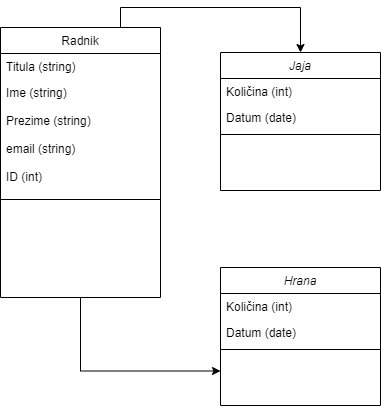

The diagram above was exported from draw.io. Its source (the exported page's mxGraphModel, read from the mxfile embedded in the PNG):
<mxGraphModel dx="782" dy="771" grid="1" gridSize="10" guides="1" tooltips="1" connect="1" arrows="1" fold="1" page="1" pageScale="1" pageWidth="827" pageHeight="1169" math="0" shadow="0">
  <root>
    <mxCell id="WIyWlLk6GJQsqaUBKTNV-0" />
    <mxCell id="WIyWlLk6GJQsqaUBKTNV-1" parent="WIyWlLk6GJQsqaUBKTNV-0" />
    <mxCell id="EtCUCjyo0q50khmxjrj--14" style="edgeStyle=orthogonalEdgeStyle;rounded=0;orthogonalLoop=1;jettySize=auto;html=1;exitX=0.5;exitY=1;exitDx=0;exitDy=0;entryX=0;entryY=0.75;entryDx=0;entryDy=0;" parent="WIyWlLk6GJQsqaUBKTNV-1" source="zkfFHV4jXpPFQw0GAbJ--6" target="EtCUCjyo0q50khmxjrj--10" edge="1">
      <mxGeometry relative="1" as="geometry" />
    </mxCell>
    <mxCell id="EtCUCjyo0q50khmxjrj--15" style="edgeStyle=orthogonalEdgeStyle;rounded=0;orthogonalLoop=1;jettySize=auto;html=1;exitX=0.75;exitY=0;exitDx=0;exitDy=0;entryX=0.5;entryY=0;entryDx=0;entryDy=0;" parent="WIyWlLk6GJQsqaUBKTNV-1" source="zkfFHV4jXpPFQw0GAbJ--6" target="EtCUCjyo0q50khmxjrj--3" edge="1">
      <mxGeometry relative="1" as="geometry" />
    </mxCell>
    <mxCell id="zkfFHV4jXpPFQw0GAbJ--6" value="Radnik" style="swimlane;fontStyle=0;align=center;verticalAlign=top;childLayout=stackLayout;horizontal=1;startSize=26;horizontalStack=0;resizeParent=1;resizeLast=0;collapsible=1;marginBottom=0;rounded=0;shadow=0;strokeWidth=1;" parent="WIyWlLk6GJQsqaUBKTNV-1" vertex="1">
      <mxGeometry x="140" y="560" width="160" height="270" as="geometry">
        <mxRectangle x="130" y="380" width="160" height="26" as="alternateBounds" />
      </mxGeometry>
    </mxCell>
    <mxCell id="zkfFHV4jXpPFQw0GAbJ--7" value="Titula (string)" style="text;align=left;verticalAlign=top;spacingLeft=4;spacingRight=4;overflow=hidden;rotatable=0;points=[[0,0.5],[1,0.5]];portConstraint=eastwest;" parent="zkfFHV4jXpPFQw0GAbJ--6" vertex="1">
      <mxGeometry y="26" width="160" height="26" as="geometry" />
    </mxCell>
    <mxCell id="zkfFHV4jXpPFQw0GAbJ--8" value="Ime (string)" style="text;align=left;verticalAlign=top;spacingLeft=4;spacingRight=4;overflow=hidden;rotatable=0;points=[[0,0.5],[1,0.5]];portConstraint=eastwest;rounded=0;shadow=0;html=0;" parent="zkfFHV4jXpPFQw0GAbJ--6" vertex="1">
      <mxGeometry y="52" width="160" height="28" as="geometry" />
    </mxCell>
    <mxCell id="EtCUCjyo0q50khmxjrj--0" value="Prezime (string)" style="text;align=left;verticalAlign=top;spacingLeft=4;spacingRight=4;overflow=hidden;rotatable=0;points=[[0,0.5],[1,0.5]];portConstraint=eastwest;rounded=0;shadow=0;html=0;" parent="zkfFHV4jXpPFQw0GAbJ--6" vertex="1">
      <mxGeometry y="80" width="160" height="28" as="geometry" />
    </mxCell>
    <mxCell id="EtCUCjyo0q50khmxjrj--1" value="email (string)" style="text;align=left;verticalAlign=top;spacingLeft=4;spacingRight=4;overflow=hidden;rotatable=0;points=[[0,0.5],[1,0.5]];portConstraint=eastwest;rounded=0;shadow=0;html=0;" parent="zkfFHV4jXpPFQw0GAbJ--6" vertex="1">
      <mxGeometry y="108" width="160" height="28" as="geometry" />
    </mxCell>
    <mxCell id="EtCUCjyo0q50khmxjrj--2" value="ID (int)" style="text;align=left;verticalAlign=top;spacingLeft=4;spacingRight=4;overflow=hidden;rotatable=0;points=[[0,0.5],[1,0.5]];portConstraint=eastwest;rounded=0;shadow=0;html=0;" parent="zkfFHV4jXpPFQw0GAbJ--6" vertex="1">
      <mxGeometry y="136" width="160" height="28" as="geometry" />
    </mxCell>
    <mxCell id="zkfFHV4jXpPFQw0GAbJ--9" value="" style="line;html=1;strokeWidth=1;align=left;verticalAlign=middle;spacingTop=-1;spacingLeft=3;spacingRight=3;rotatable=0;labelPosition=right;points=[];portConstraint=eastwest;" parent="zkfFHV4jXpPFQw0GAbJ--6" vertex="1">
      <mxGeometry y="164" width="160" height="16" as="geometry" />
    </mxCell>
    <mxCell id="EtCUCjyo0q50khmxjrj--3" value="Jaja" style="swimlane;fontStyle=2;align=center;verticalAlign=top;childLayout=stackLayout;horizontal=1;startSize=26;horizontalStack=0;resizeParent=1;resizeLast=0;collapsible=1;marginBottom=0;rounded=0;shadow=0;strokeWidth=1;" parent="WIyWlLk6GJQsqaUBKTNV-1" vertex="1">
      <mxGeometry x="360" y="585" width="160" height="138" as="geometry">
        <mxRectangle x="230" y="140" width="160" height="26" as="alternateBounds" />
      </mxGeometry>
    </mxCell>
    <mxCell id="EtCUCjyo0q50khmxjrj--4" value="Količina (int)" style="text;align=left;verticalAlign=top;spacingLeft=4;spacingRight=4;overflow=hidden;rotatable=0;points=[[0,0.5],[1,0.5]];portConstraint=eastwest;" parent="EtCUCjyo0q50khmxjrj--3" vertex="1">
      <mxGeometry y="26" width="160" height="26" as="geometry" />
    </mxCell>
    <mxCell id="EtCUCjyo0q50khmxjrj--5" value="Datum (date)" style="text;align=left;verticalAlign=top;spacingLeft=4;spacingRight=4;overflow=hidden;rotatable=0;points=[[0,0.5],[1,0.5]];portConstraint=eastwest;rounded=0;shadow=0;html=0;" parent="EtCUCjyo0q50khmxjrj--3" vertex="1">
      <mxGeometry y="52" width="160" height="26" as="geometry" />
    </mxCell>
    <mxCell id="EtCUCjyo0q50khmxjrj--7" value="" style="line;html=1;strokeWidth=1;align=left;verticalAlign=middle;spacingTop=-1;spacingLeft=3;spacingRight=3;rotatable=0;labelPosition=right;points=[];portConstraint=eastwest;" parent="EtCUCjyo0q50khmxjrj--3" vertex="1">
      <mxGeometry y="78" width="160" height="8" as="geometry" />
    </mxCell>
    <mxCell id="EtCUCjyo0q50khmxjrj--10" value="Hrana" style="swimlane;fontStyle=2;align=center;verticalAlign=top;childLayout=stackLayout;horizontal=1;startSize=26;horizontalStack=0;resizeParent=1;resizeLast=0;collapsible=1;marginBottom=0;rounded=0;shadow=0;strokeWidth=1;" parent="WIyWlLk6GJQsqaUBKTNV-1" vertex="1">
      <mxGeometry x="360" y="800" width="160" height="138" as="geometry">
        <mxRectangle x="230" y="140" width="160" height="26" as="alternateBounds" />
      </mxGeometry>
    </mxCell>
    <mxCell id="EtCUCjyo0q50khmxjrj--11" value="Količina (int)" style="text;align=left;verticalAlign=top;spacingLeft=4;spacingRight=4;overflow=hidden;rotatable=0;points=[[0,0.5],[1,0.5]];portConstraint=eastwest;" parent="EtCUCjyo0q50khmxjrj--10" vertex="1">
      <mxGeometry y="26" width="160" height="26" as="geometry" />
    </mxCell>
    <mxCell id="EtCUCjyo0q50khmxjrj--12" value="Datum (date)" style="text;align=left;verticalAlign=top;spacingLeft=4;spacingRight=4;overflow=hidden;rotatable=0;points=[[0,0.5],[1,0.5]];portConstraint=eastwest;rounded=0;shadow=0;html=0;" parent="EtCUCjyo0q50khmxjrj--10" vertex="1">
      <mxGeometry y="52" width="160" height="26" as="geometry" />
    </mxCell>
    <mxCell id="EtCUCjyo0q50khmxjrj--13" value="" style="line;html=1;strokeWidth=1;align=left;verticalAlign=middle;spacingTop=-1;spacingLeft=3;spacingRight=3;rotatable=0;labelPosition=right;points=[];portConstraint=eastwest;" parent="EtCUCjyo0q50khmxjrj--10" vertex="1">
      <mxGeometry y="78" width="160" height="8" as="geometry" />
    </mxCell>
  </root>
</mxGraphModel>